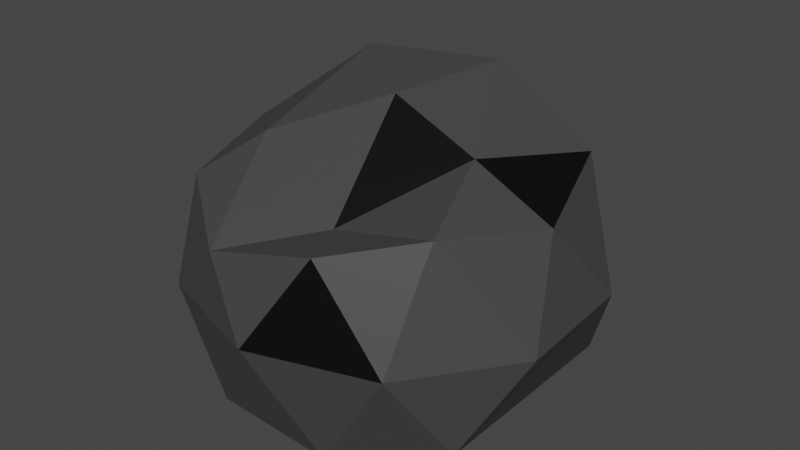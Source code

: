 # Source: Coal.blend  (saved by Blender 3.4.6; exported with 4.5.12 LTS)
import bpy
from mathutils import Matrix  # noqa: F401  (used for matrix-valued properties, if any)

bpy.ops.wm.read_factory_settings(use_empty=True)
scene = bpy.context.scene
scene.name = 'Scene'

# ---- collections
col_collection = bpy.data.collections.new('Collection'); scene.collection.children.link(col_collection)

# ---- materials (node trees are filled in below, after node groups)
mat_material_001 = bpy.data.materials.new('Material.001')
mat_material_001.use_transparent_shadow = False
mat_material_002 = bpy.data.materials.new('Material.002')
mat_material_002.use_transparent_shadow = False

# ---- material node trees
mat_material_001.use_nodes = True; mat_material_001.node_tree.nodes.clear()
_N = mat_material_001.node_tree.nodes; _L = mat_material_001.node_tree.links
n0 = _N.new('ShaderNodeBsdfPrincipled'); n0.name = 'Principled BSDF'; n0.location = (10, 300)
n0.distribution = 'GGX'
n0.subsurface_method = 'RANDOM_WALK_SKIN'
n0.inputs[0].default_value = (0.05497, 0.05497, 0.05497, 1.0)
n0.inputs[3].default_value = 1.45
n0.inputs[27].default_value = (0.0, 0.0, 0.0, 1.0)
n0.inputs[28].default_value = 1.0
n1 = _N.new('ShaderNodeOutputMaterial'); n1.name = 'Material Output'; n1.location = (300, 300)
_L.new(n0.outputs[0], n1.inputs[0])
n1.is_active_output = True
mat_material_002.use_nodes = True; mat_material_002.node_tree.nodes.clear()
_N = mat_material_002.node_tree.nodes; _L = mat_material_002.node_tree.links
n0 = _N.new('ShaderNodeBsdfPrincipled'); n0.name = 'Principled BSDF'; n0.location = (10, 300)
n0.distribution = 'GGX'
n0.subsurface_method = 'RANDOM_WALK_SKIN'
n0.inputs[0].default_value = (0.0, 0.0, 0.0, 1.0)
n0.inputs[3].default_value = 1.45
n0.inputs[13].default_value = 0.4352
n0.inputs[27].default_value = (0.0, 0.0, 0.0, 1.0)
n0.inputs[28].default_value = 1.0
n1 = _N.new('ShaderNodeOutputMaterial'); n1.name = 'Material Output'; n1.location = (300, 300)
_L.new(n0.outputs[0], n1.inputs[0])
n1.is_active_output = True

# ---- world
world_world = bpy.data.worlds.new('World'); scene.world = world_world
world_world.use_nodes = True; world_world.node_tree.nodes.clear()
_N = world_world.node_tree.nodes; _L = world_world.node_tree.links
n0 = _N.new('ShaderNodeOutputWorld'); n0.name = 'World Output'; n0.location = (300, 300)
n1 = _N.new('ShaderNodeBackground'); n1.name = 'Background'; n1.location = (10, 300)
n1.inputs[0].default_value = (0.05088, 0.05088, 0.05088, 1.0)
_L.new(n1.outputs[0], n0.inputs[0])
n0.is_active_output = True
world_world.color = (0.05088, 0.05088, 0.05088)
world_world.use_sun_shadow = False
world_world.sun_shadow_jitter_overblur = 0.0

# ---- meshes
me_icosphere_001 = bpy.data.meshes.new('Icosphere.001')
me_icosphere_001.from_pydata([(2.221, -1.614, -1.373), (-0.8485, -2.611, -1.373), (-0.8485, 2.611, -1.373), (2.221, 1.614, -1.373), (0.8485, -2.611, 1.373), (-2.016, -1.835, 1.353), (-2.221, 1.614, 1.373), (0.8485, 2.611, 1.373), (2.583, -0.2126, 1.376), (-0.01725, -0.06477, 2.446), (0.807, -2.484, -1.614), (-2.113, -1.535, -1.614), (2.92, -0.9487, 0.0), (2.924, 0.7901, 0.1271), (0.0, -3.07, 0.0), (1.805, -2.484, 0.0), (-2.714, -1.169, -0.02024), (-1.805, -2.484, 0.0), (-1.805, 2.484, 0.0), (-2.92, 0.9487, 0.0), (1.809, 2.325, 0.1271), (0.0, 3.07, 0.0), (1.95, -1.748, 1.617), (-0.804, -2.721, 0.9468), (-2.406, -0.2208, 1.594), (-0.807, 2.484, 1.614), (2.117, 1.376, 1.741), (0.4845, -1.837, 1.32), (1.434, -0.2774, 1.99), (-1.303, -1.186, 1.944), (-1.306, 0.9487, 2.612), (0.4987, 1.535, 2.612)], [], [(1, 10, 14), (0, 10, 3), (0, 12, 15), (1, 14, 17), (2, 18, 21), (3, 20, 13), (4, 22, 27), (5, 23, 29), (6, 24, 30), (7, 25, 31), (8, 26, 28), (28, 31, 9), (28, 26, 31), (26, 7, 31), (31, 30, 9), (31, 25, 30), (25, 6, 30), (30, 29, 9), (30, 24, 29), (24, 5, 29), (29, 27, 9), (29, 23, 27), (23, 4, 27), (27, 28, 9), (27, 22, 28), (22, 8, 28), (13, 26, 8), (13, 20, 26), (20, 7, 26), (21, 25, 7), (21, 18, 25), (18, 6, 25), (19, 24, 6), (19, 16, 24), (16, 5, 24), (17, 23, 5), (17, 14, 23), (14, 4, 23), (15, 22, 4), (15, 12, 22), (12, 8, 22), (20, 21, 7), (0, 13, 12), (13, 0, 3), (18, 19, 6), (16, 17, 5), (16, 11, 17), (11, 1, 17), (14, 15, 4), (14, 10, 15), (10, 0, 15), (12, 13, 8), (20, 2, 21), (20, 3, 2), (3, 10, 2), (1, 2, 10), (2, 19, 18), (2, 11, 19), (11, 2, 1), (19, 11, 16)])
me_icosphere_001.polygons.foreach_set('material_index', [0, 0, 0, 0, 0, 1, 0, 0, 0, 0, 1, 0, 0, 0, 0, 1, 0, 0, 0, 0, 0, 0, 0, 1, 0, 0, 0, 0, 0, 0, 0, 0, 0, 0, 0, 0, 0, 0, 0, 0, 0, 0, 0, 0, 0, 0, 0, 0, 1, 0, 0, 0, 0, 0, 0, 0, 0, 0, 0, 1])
_uv = me_icosphere_001.uv_layers.new(name='UVMap')
_uv.uv.foreach_set('vector', [0.09091, 0.1575, 0.1818, 0.1575, 0.1364, 0.2362, 0.2727, 0.1575, 0.1818, 0.1575, 0.4545, 0.1575, 0.2727, 0.1575, 0.3182, 0.2362, 0.2273, 0.2362, 0.09091, 0.1575, 0.1364, 0.2362, 0.04546, 0.2362, 0.6364, 0.1575, 0.6818, 0.2362, 0.5909, 0.2362, 0.4545, 0.1575, 0.5, 0.2362, 0.4091, 0.2362, 0.1818, 0.3149, 0.2727, 0.3149, 0.2273, 0.3937, 0.0, 0.3149, 0.09091, 0.3149, 0.04546, 0.3937, 0.7273, 0.3149, 0.8182, 0.3149, 0.7727, 0.3937, 0.5455, 0.3149, 0.6364, 0.3149, 0.5909, 0.3937, 0.3636, 0.3149, 0.4545, 0.3149, 0.4091, 0.3937, 0.4091, 0.3937, 0.5, 0.3937, 0.4545, 0.4724, 0.4091, 0.3937, 0.4545, 0.3149, 0.5, 0.3937, 0.4545, 0.3149, 0.5455, 0.3149, 0.5, 0.3937, 0.5909, 0.3937, 0.6818, 0.3937, 0.6364, 0.4724, 0.5909, 0.3937, 0.6364, 0.3149, 0.6818, 0.3937, 0.6364, 0.3149, 0.7273, 0.3149, 0.6818, 0.3937, 0.7727, 0.3937, 0.8636, 0.3937, 0.8182, 0.4724, 0.7727, 0.3937, 0.8182, 0.3149, 0.8636, 0.3937, 0.8182, 0.3149, 0.9091, 0.3149, 0.8636, 0.3937, 0.04546, 0.3937, 0.1364, 0.3937, 0.09091, 0.4724, 0.04546, 0.3937, 0.09091, 0.3149, 0.1364, 0.3937, 0.09091, 0.3149, 0.1818, 0.3149, 0.1364, 0.3937, 0.2273, 0.3937, 0.3182, 0.3937, 0.2727, 0.4724, 0.2273, 0.3937, 0.2727, 0.3149, 0.3182, 0.3937, 0.2727, 0.3149, 0.3636, 0.3149, 0.3182, 0.3937, 0.4091, 0.2362, 0.4545, 0.3149, 0.3636, 0.3149, 0.4091, 0.2362, 0.5, 0.2362, 0.4545, 0.3149, 0.5, 0.2362, 0.5455, 0.3149, 0.4545, 0.3149, 0.5909, 0.2362, 0.6364, 0.3149, 0.5455, 0.3149, 0.5909, 0.2362, 0.6818, 0.2362, 0.6364, 0.3149, 0.6818, 0.2362, 0.7273, 0.3149, 0.6364, 0.3149, 0.7727, 0.2362, 0.8182, 0.3149, 0.7273, 0.3149, 0.7727, 0.2362, 0.8636, 0.2362, 0.8182, 0.3149, 0.8636, 0.2362, 0.9091, 0.3149, 0.8182, 0.3149, 0.04546, 0.2362, 0.09091, 0.3149, 0.0, 0.3149, 0.04546, 0.2362, 0.1364, 0.2362, 0.09091, 0.3149, 0.1364, 0.2362, 0.1818, 0.3149, 0.09091, 0.3149, 0.2273, 0.2362, 0.2727, 0.3149, 0.1818, 0.3149, 0.2273, 0.2362, 0.3182, 0.2362, 0.2727, 0.3149, 0.3182, 0.2362, 0.3636, 0.3149, 0.2727, 0.3149, 0.5, 0.2362, 0.5909, 0.2362, 0.5455, 0.3149, 0.2727, 0.1575, 0.4091, 0.2362, 0.3182, 0.2362, 0.4091, 0.2362, 0.2727, 0.1575, 0.4545, 0.1575, 0.6818, 0.2362, 0.7727, 0.2362, 0.7273, 0.3149, 0.8636, 0.2362, 0.9545, 0.2362, 0.9091, 0.3149, 0.8636, 0.2362, 0.9091, 0.1575, 0.9545, 0.2362, 0.9091, 0.1575, 1.0, 0.1575, 0.9545, 0.2362, 0.1364, 0.2362, 0.2273, 0.2362, 0.1818, 0.3149, 0.1364, 0.2362, 0.1818, 0.1575, 0.2273, 0.2362, 0.1818, 0.1575, 0.2727, 0.1575, 0.2273, 0.2362, 0.3182, 0.2362, 0.4091, 0.2362, 0.3636, 0.3149, 0.5, 0.2362, 0.6364, 0.1575, 0.5909, 0.2362, 0.5, 0.2362, 0.4545, 0.1575, 0.6364, 0.1575, 0.4545, 0.1575, 0.1818, 0.1575, 0.6364, 0.1575, 0.09091, 0.1575, 0.6364, 0.1575, 0.1818, 0.1575, 0.6364, 0.1575, 0.7727, 0.2362, 0.6818, 0.2362, 0.6364, 0.1575, 0.0, 0.0, 0.7727, 0.2362, 0.0, 0.0, 0.6364, 0.1575, 0.09091, 0.1575, 0.7727, 0.2362, 0.0, 0.0, 0.8636, 0.2362])
me_icosphere_001.materials.append(mat_material_001)
me_icosphere_001.materials.append(mat_material_002)
me_icosphere_001.update()

# ---- objects
ob_icosphere = bpy.data.objects.new('Icosphere', me_icosphere_001)

# ---- transforms, parenting, visibility, modifiers, constraints
ob_icosphere.location = (0.0, 0.0, 0.0)

# ---- collection membership
col_collection.objects.link(ob_icosphere)

# ---- scene / render settings (as saved in the file)
scene.frame_start = 1; scene.frame_end = 250; scene.frame_set(1)
scene.render.engine = 'BLENDER_EEVEE_NEXT'
scene.cycles.sampling_pattern = 'TABULATED_SOBOL'
scene.cycles.use_light_tree = False
scene.view_settings.view_transform = 'Filmic'
bpy.context.view_layer.update()

# ---- added for rendering (the .blend has no active camera and no usable light): camera, sun
cam_auto = bpy.data.cameras.new('AutoCamera')
cam_auto.lens = 50.0
cam_auto.sensor_width = 36.0
cam_auto.clip_end = 1000.0
ob_auto_camera = bpy.data.objects.new('AutoCamera', cam_auto)
scene.collection.objects.link(ob_auto_camera)
ob_auto_camera.location = (8.76546, -10.5158, 7.50929)
ob_auto_camera.rotation_euler = (1.09748, -7.21219e-08, 0.694738)
scene.camera = ob_auto_camera
light_auto_sun = bpy.data.lights.new('AutoSun', 'SUN')
light_auto_sun.energy = 3.0
light_auto_sun.angle = 0.0523599
ob_auto_sun = bpy.data.objects.new('AutoSun', light_auto_sun)
scene.collection.objects.link(ob_auto_sun)
ob_auto_sun.rotation_euler = (0.872665, 0.174533, 0.523599)
bpy.context.view_layer.update()
